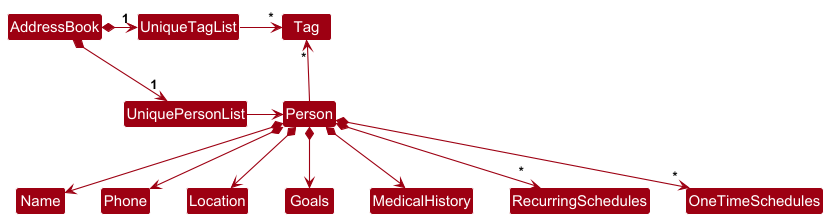

The diagram above was rendered by PlantUML. Its source (embedded in the PNG):
@startuml
!include style.puml
skinparam arrowThickness 1.1
skinparam arrowColor MODEL_COLOR
skinparam classBackgroundColor MODEL_COLOR

AddressBook *-right-> "1" UniquePersonList
AddressBook *-right-> "1" UniqueTagList
UniqueTagList -[hidden]down- UniquePersonList
UniqueTagList -[hidden]down- UniquePersonList

UniqueTagList -right-> "*" Tag
UniquePersonList -right-> Person

Person -up-> "*" Tag

Person *--> Name
Person *--> Phone
Person *--> Location
Person *--> Goals
Person *--> MedicalHistory
Person *--> "*" RecurringSchedules
Person *--> "*" OneTimeSchedules
@enduml